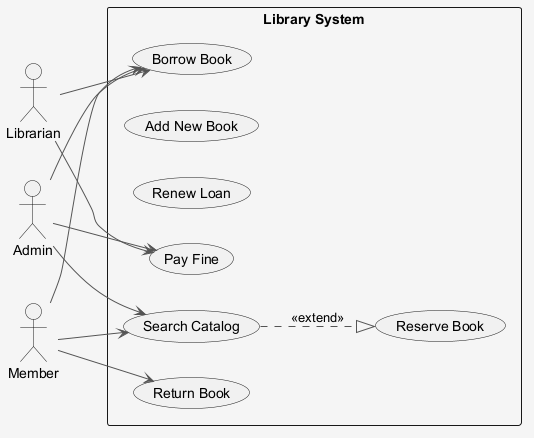

The diagram above was rendered by PlantUML. Its source (embedded in the PNG):
@startuml
skinparam shadowing false
skinparam backgroundColor #F5F5F5
skinparam ArrowColor #555555
left to right direction
actor "Librarian" as L
actor "Admin" as A
actor "Member" as M
rectangle "Library System" {
  usecase "Reserve Book" as UC_ReserveBook
  usecase "Borrow Book" as UC_BorrowBook
  usecase "Add New Book" as UC_AddNewBook
  usecase "Renew Loan" as UC_RenewLoan
  usecase "Search Catalog" as UC_SearchCatalog
  usecase "Pay Fine" as UC_PayFine
  usecase "Return Book" as UC_ReturnBook
}
L --> UC_BorrowBook
L --> UC_PayFine
A --> UC_PayFine
A --> UC_SearchCatalog
A --> UC_BorrowBook
M --> UC_ReturnBook
M --> UC_BorrowBook
M --> UC_SearchCatalog
UC_SearchCatalog ..|> UC_ReserveBook : <<extend>>
@enduml